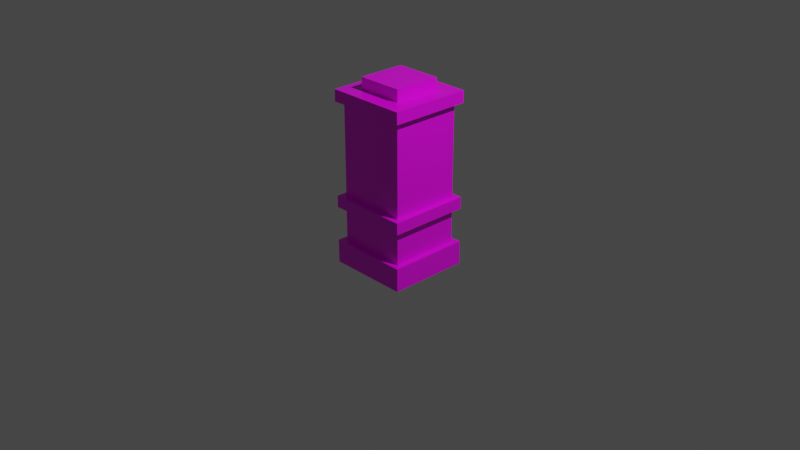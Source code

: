# Source: combat_diamond_empowerer.blend  (saved by Blender 2.80.75; exported with 4.5.12 LTS)
import bpy
from mathutils import Matrix  # noqa: F401  (used for matrix-valued properties, if any)

bpy.ops.wm.read_factory_settings(use_empty=True)
scene = bpy.context.scene
scene.name = 'Scene'

# ---- collections
col_collection = bpy.data.collections.new('Collection'); scene.collection.children.link(col_collection)

# ---- images (referenced by path relative to the original .blend; pixels are not part of the script)
import os
ASSET_DIR = os.environ.get("B2B_ASSET_DIR", "")  # directory of the original .blend (textures are referenced by path, not embedded)
HERE = os.path.dirname(os.path.abspath(__file__))  # packed textures are extracted next to this script under _unpacked/

def load_image(name, relpath, width, height, colorspace="sRGB"):
    """Load a texture the original file referenced (path relative to the .blend, or extracted next to this script)."""
    p = next((c for c in (os.path.join(HERE, relpath), os.path.join(ASSET_DIR, relpath)) if relpath and os.path.exists(c)), "")
    if p:
        img = bpy.data.images.load(p, check_existing=True)
        img.name = name
    else:  # same state as the original file: an image datablock whose file is absent (Cycles renders it pink)
        img = bpy.data.images.new(name, width, height)
        img.source = "FILE"
        img.filepath = "//" + (relpath or name)
    img.colorspace_settings.name = colorspace
    return img
img_combat_diamond_empowerer_png = load_image('combat_diamond_empowerer.png', 'combat_diamond_empowerer.png', 1024, 1024, 'sRGB')

# ---- materials (node trees are filled in below, after node groups)
mat_material = bpy.data.materials.new('Material')
mat_material.alpha_threshold = 0.0
mat_material.use_backface_culling = True
mat_material.use_transparent_shadow = False
mat_material.line_color = (0.0, 0.0, 0.0, 1.0)

# ---- material node trees
mat_material.use_nodes = True; mat_material.node_tree.nodes.clear()
_N = mat_material.node_tree.nodes; _L = mat_material.node_tree.links
n0 = _N.new('ShaderNodeOutputMaterial'); n0.name = 'Material Output'; n0.location = (300, 300)
n1 = _N.new('ShaderNodeBsdfPrincipled'); n1.name = 'Principled BSDF'; n1.location = (10, 300)
n1.distribution = 'GGX'
n1.subsurface_method = 'BURLEY'
n1.inputs[2].default_value = 0.4
n1.inputs[3].default_value = 1.45
n1.inputs[27].default_value = (0.0, 0.0, 0.0, 1.0)
n1.inputs[28].default_value = 1.0
n2 = _N.new('ShaderNodeTexImage'); n2.name = 'Image Texture'; n2.location = (-280, 280)
n2.image = img_combat_diamond_empowerer_png
n2.interpolation = 'Closest'
_L.new(n1.outputs[0], n0.inputs[0])
_L.new(n2.outputs[0], n1.inputs[0])
n0.is_active_output = True

# ---- world
world_world = bpy.data.worlds.new('World'); scene.world = world_world
world_world.use_nodes = True; world_world.node_tree.nodes.clear()
_N = world_world.node_tree.nodes; _L = world_world.node_tree.links
n0 = _N.new('ShaderNodeOutputWorld'); n0.name = 'World Output'; n0.location = (300, 300)
n1 = _N.new('ShaderNodeBackground'); n1.name = 'Background'; n1.location = (10, 300)
n1.inputs[0].default_value = (0.05088, 0.05088, 0.05088, 1.0)
_L.new(n1.outputs[0], n0.inputs[0])
n0.is_active_output = True
world_world.color = (0.05088, 0.05088, 0.05088)
world_world.use_sun_shadow = False
world_world.sun_shadow_jitter_overblur = 0.0

# ---- cameras
cam_camera = bpy.data.cameras.new('Camera')
cam_camera.clip_end = 100.0
cam_camera.ortho_scale = 7.314

# ---- lights
light_light = bpy.data.lights.new('Light', 'POINT')
light_light.transmission_factor = 0.0
light_light.energy = 1000.0
light_light.shadow_soft_size = 0.1
light_light.shadow_maximum_resolution = 0.006
light_light.use_absolute_resolution = True

# ---- meshes
me_cube = bpy.data.meshes.new('Cube')
me_cube.from_pydata([(0.4375, 0.4375, -0.2486), (0.4375, 0.4375, -0.5007), (0.4375, -0.4375, -0.2486), (0.4375, -0.4375, -0.5007), (-0.4375, 0.4375, -0.2486), (-0.4375, 0.4375, -0.5007), (-0.4375, -0.4375, -0.2486), (-0.4375, -0.4375, -0.5007), (0.375, 0.375, 0.1243), (0.375, 0.375, -0.2486), (0.375, -0.375, 0.1243), (0.375, -0.375, -0.2486), (-0.375, 0.375, 0.1243), (-0.375, 0.375, -0.2486), (-0.375, -0.375, 0.1243), (-0.375, -0.375, -0.2486), (0.4375, 0.4375, 0.2493), (0.4375, 0.4375, 0.1232), (0.4375, -0.4375, 0.2493), (0.4375, -0.4375, 0.1232), (-0.4375, 0.4375, 0.2493), (-0.4375, 0.4375, 0.1232), (-0.4375, -0.4375, 0.2493), (-0.4375, -0.4375, 0.1232), (0.375, 0.375, 1.249), (0.375, 0.375, 0.2488), (0.375, -0.375, 1.249), (0.375, -0.375, 0.2488), (-0.375, 0.375, 1.249), (-0.375, 0.375, 0.2488), (-0.375, -0.375, 1.249), (-0.375, -0.375, 0.2488), (0.4375, 0.4375, 1.377), (0.4375, 0.4375, 1.251), (0.4375, -0.4375, 1.377), (0.4375, -0.4375, 1.251), (-0.4375, 0.4375, 1.377), (-0.4375, 0.4375, 1.251), (-0.4375, -0.4375, 1.377), (-0.4375, -0.4375, 1.251), (0.2489, 0.2563, 1.504), (0.2489, 0.2563, 1.378), (0.2489, -0.2563, 1.504), (0.2489, -0.2563, 1.378), (-0.2489, 0.2563, 1.504), (-0.2489, 0.2563, 1.378), (-0.2489, -0.2563, 1.504), (-0.2489, -0.2563, 1.378)], [], [(0, 4, 6, 2), (3, 2, 6, 7), (7, 6, 4, 5), (5, 1, 3, 7), (1, 0, 2, 3), (5, 4, 0, 1), (8, 12, 14, 10), (11, 10, 14, 15), (15, 14, 12, 13), (13, 9, 11, 15), (9, 8, 10, 11), (13, 12, 8, 9), (16, 20, 22, 18), (19, 18, 22, 23), (23, 22, 20, 21), (21, 17, 19, 23), (17, 16, 18, 19), (21, 20, 16, 17), (27, 26, 30, 31), (31, 30, 28, 29), (25, 24, 26, 27), (29, 28, 24, 25), (32, 36, 38, 34), (35, 34, 38, 39), (39, 38, 36, 37), (37, 33, 35, 39), (33, 32, 34, 35), (37, 36, 32, 33), (40, 44, 46, 42), (43, 42, 46, 47), (47, 46, 44, 45), (45, 41, 43, 47), (41, 40, 42, 43), (45, 44, 40, 41)])
_uv = me_cube.uv_layers.new(name='UVMap')
_uv.uv.foreach_set('vector', [0.5938, 0.8125, 0.375, 0.8125, 0.375, 0.5938, 0.5938, 0.5938, 0.4375, 0.8125, 0.4375, 0.875, 0.2188, 0.875, 0.2188, 0.8125, 0.0, 0.8125, 0.0, 0.875, 0.2188, 0.875, 0.2188, 0.8125, 0.1562, 0.375, 0.375, 0.375, 0.375, 0.5938, 0.1562, 0.5938, 0.2188, 0.8125, 0.2188, 0.875, 0.0, 0.875, 0.0, 0.8125, 0.2188, 0.8125, 0.2188, 0.875, 0.4375, 0.875, 0.4375, 0.8125, 0.2188, 0.4062, 0.375, 0.4062, 0.375, 0.5625, 0.2188, 0.5625, 0.4219, 0.875, 0.4219, 0.9688, 0.2344, 0.9688, 0.2344, 0.875, 0.01562, 0.875, 0.01562, 0.9688, 0.2031, 0.9688, 0.2031, 0.875, 0.2188, 0.8438, 0.375, 0.8438, 0.375, 1.0, 0.2188, 1.0, 0.2031, 0.875, 0.2031, 0.9688, 0.01562, 0.9688, 0.01562, 0.875, 0.2344, 0.875, 0.2344, 0.9688, 0.4219, 0.9688, 0.4219, 0.875, 0.375, 0.8125, 0.1562, 0.8125, 0.1562, 0.5938, 0.375, 0.5938, 0.4375, 0.9688, 0.4375, 1.0, 0.2188, 1.0, 0.2188, 0.9688, 0.0, 0.9688, 0.0, 1.0, 0.2188, 1.0, 0.2188, 0.9688, 0.375, 0.375, 0.5938, 0.375, 0.5938, 0.5938, 0.375, 0.5938, 0.2188, 0.9688, 0.2188, 1.0, 0.0, 1.0, 0.0, 0.9688, 0.2188, 0.9688, 0.2188, 1.0, 0.4375, 1.0, 0.4375, 0.9688, 0.1562, 0.125, 0.1562, 0.375, 0.3438, 0.375, 0.3438, 0.125, 0.3438, 0.125, 0.3438, 0.375, 0.1562, 0.375, 0.1562, 0.125, 0.1562, 0.125, 0.1562, 0.375, 0.3438, 0.375, 0.3438, 0.125, 0.3438, 0.125, 0.3438, 0.375, 0.1562, 0.375, 0.1562, 0.125, 0.375, 0.8125, 0.1562, 0.8125, 0.1562, 0.5938, 0.375, 0.5938, 0.4375, 0.9688, 0.4375, 1.0, 0.2188, 1.0, 0.2188, 0.9688, 0.0, 0.9688, 0.0, 1.0, 0.2188, 1.0, 0.2188, 0.9688, 0.375, 0.375, 0.5938, 0.375, 0.5938, 0.5938, 0.375, 0.5938, 0.2188, 0.9688, 0.2188, 1.0, 0.0, 1.0, 0.0, 0.9688, 0.2188, 0.9688, 0.2188, 1.0, 0.4375, 1.0, 0.4375, 0.9688, 0.3281, 0.7656, 0.2031, 0.7656, 0.2031, 0.6406, 0.3281, 0.6406, 0.3906, 0.9688, 0.3906, 1.0, 0.2656, 1.0, 0.2656, 0.9688, 0.04688, 0.9688, 0.04688, 1.0, 0.1562, 1.0, 0.1562, 0.9688, 0.375, 0.375, 0.5938, 0.375, 0.5938, 0.5938, 0.375, 0.5938, 0.1562, 0.9688, 0.1562, 1.0, 0.04688, 1.0, 0.04688, 0.9688, 0.2656, 0.9688, 0.2656, 1.0, 0.3906, 1.0, 0.3906, 0.9688])
me_cube.materials.append(mat_material)
me_cube.use_remesh_preserve_volume = False
me_cube.use_remesh_preserve_attributes = False
me_cube.use_mirror_vertex_groups = False
me_cube.update()

# ---- objects
ob_cube = bpy.data.objects.new('Cube', me_cube)
ob_light = bpy.data.objects.new('Light', light_light)
ob_camera = bpy.data.objects.new('Camera', cam_camera)

# ---- transforms, parenting, visibility, modifiers, constraints
ob_cube.location = (0.0, 0.0, 0.0)
ob_cube.lock_rotations_4d = False
ob_cube.empty_display_type = 'ARROWS'
ob_cube.lineart.crease_threshold = 0.0
ob_light.location = (4.076, 1.005, 5.904)
ob_light.rotation_euler = (0.6503, 0.05522, 1.866)
ob_light.lock_rotations_4d = False
ob_light.empty_display_type = 'ARROWS'
ob_light.color = (0.0, 0.0, 0.0, 0.0)
ob_light.lineart.crease_threshold = 0.0
ob_camera.location = (7.359, -6.926, 4.958)
ob_camera.rotation_euler = (1.109, 0.0, 0.8149)
ob_camera.lock_rotations_4d = False
ob_camera.empty_display_type = 'ARROWS'
ob_camera.color = (0.0, 0.0, 0.0, 0.0)
ob_camera.display_type = 'WIRE'
ob_camera.lineart.crease_threshold = 0.0

# ---- collection membership
col_collection.objects.link(ob_cube)
col_collection.objects.link(ob_light)
col_collection.objects.link(ob_camera)

# ---- scene / render settings (as saved in the file)
scene.camera = ob_camera
scene.frame_start = 1; scene.frame_end = 250; scene.frame_set(1)
scene.render.engine = 'BLENDER_EEVEE_NEXT'
scene.cycles.use_denoising = False
scene.cycles.samples = 128
scene.cycles.sampling_pattern = 'TABULATED_SOBOL'
scene.cycles.use_adaptive_sampling = False
scene.cycles.use_light_tree = False
scene.view_settings.view_transform = 'Filmic'
bpy.context.view_layer.update()
